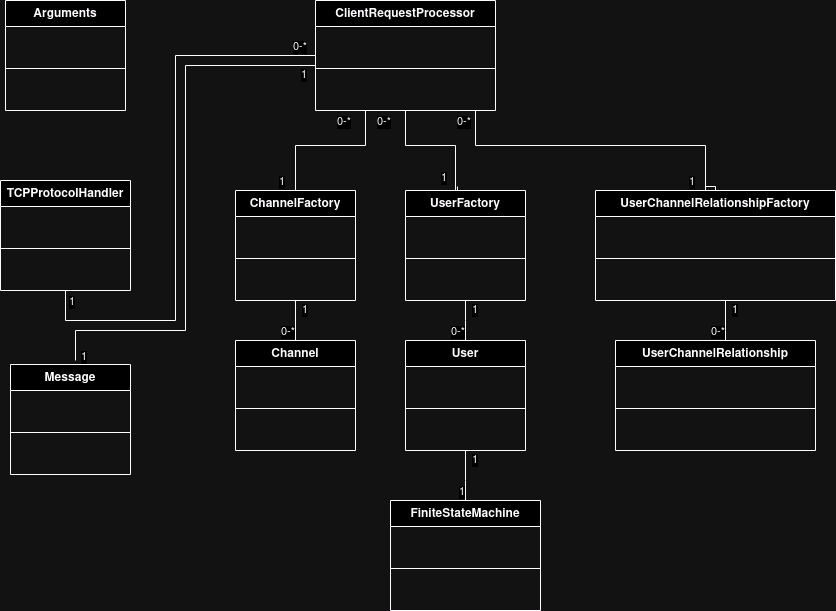

The diagram above was exported from draw.io. Its source (the exported page's mxGraphModel, read from the mxfile embedded in the PNG):
<mxGraphModel dx="1804" dy="1713" grid="1" gridSize="10" guides="1" tooltips="1" connect="1" arrows="1" fold="1" page="1" pageScale="1" pageWidth="850" pageHeight="1100" math="0" shadow="0">
  <root>
    <mxCell id="0" />
    <mxCell id="1" parent="0" />
    <mxCell id="hjjbHyktzIzNfq1Z1wlL-3" value="Arguments" style="swimlane;fontStyle=1;align=center;verticalAlign=top;childLayout=stackLayout;horizontal=1;startSize=26;horizontalStack=0;resizeParent=1;resizeParentMax=0;resizeLast=0;collapsible=1;marginBottom=0;whiteSpace=wrap;html=1;" parent="1" vertex="1">
      <mxGeometry x="-830" y="-510" width="120" height="110" as="geometry" />
    </mxCell>
    <mxCell id="hjjbHyktzIzNfq1Z1wlL-6" value="" style="line;strokeWidth=1;fillColor=none;align=left;verticalAlign=middle;spacingTop=-1;spacingLeft=3;spacingRight=3;rotatable=0;labelPosition=right;points=[];portConstraint=eastwest;strokeColor=inherit;" parent="hjjbHyktzIzNfq1Z1wlL-3" vertex="1">
      <mxGeometry y="26" width="120" height="84" as="geometry" />
    </mxCell>
    <mxCell id="XvUMa-cBoCZ6OLFjBcJb-2" value="Channel" style="swimlane;fontStyle=1;align=center;verticalAlign=top;childLayout=stackLayout;horizontal=1;startSize=26;horizontalStack=0;resizeParent=1;resizeParentMax=0;resizeLast=0;collapsible=1;marginBottom=0;whiteSpace=wrap;html=1;" vertex="1" parent="1">
      <mxGeometry x="-600" y="-170" width="120" height="110" as="geometry" />
    </mxCell>
    <mxCell id="XvUMa-cBoCZ6OLFjBcJb-3" value="" style="line;strokeWidth=1;fillColor=none;align=left;verticalAlign=middle;spacingTop=-1;spacingLeft=3;spacingRight=3;rotatable=0;labelPosition=right;points=[];portConstraint=eastwest;strokeColor=inherit;" vertex="1" parent="XvUMa-cBoCZ6OLFjBcJb-2">
      <mxGeometry y="26" width="120" height="84" as="geometry" />
    </mxCell>
    <mxCell id="XvUMa-cBoCZ6OLFjBcJb-4" value="&lt;div&gt;ChannelFactory&lt;/div&gt;" style="swimlane;fontStyle=1;align=center;verticalAlign=top;childLayout=stackLayout;horizontal=1;startSize=26;horizontalStack=0;resizeParent=1;resizeParentMax=0;resizeLast=0;collapsible=1;marginBottom=0;whiteSpace=wrap;html=1;" vertex="1" parent="1">
      <mxGeometry x="-600" y="-320" width="120" height="110" as="geometry" />
    </mxCell>
    <mxCell id="XvUMa-cBoCZ6OLFjBcJb-5" value="" style="line;strokeWidth=1;fillColor=none;align=left;verticalAlign=middle;spacingTop=-1;spacingLeft=3;spacingRight=3;rotatable=0;labelPosition=right;points=[];portConstraint=eastwest;strokeColor=inherit;" vertex="1" parent="XvUMa-cBoCZ6OLFjBcJb-4">
      <mxGeometry y="26" width="120" height="84" as="geometry" />
    </mxCell>
    <mxCell id="XvUMa-cBoCZ6OLFjBcJb-6" value="User" style="swimlane;fontStyle=1;align=center;verticalAlign=top;childLayout=stackLayout;horizontal=1;startSize=26;horizontalStack=0;resizeParent=1;resizeParentMax=0;resizeLast=0;collapsible=1;marginBottom=0;whiteSpace=wrap;html=1;" vertex="1" parent="1">
      <mxGeometry x="-430" y="-170" width="120" height="110" as="geometry" />
    </mxCell>
    <mxCell id="XvUMa-cBoCZ6OLFjBcJb-7" value="" style="line;strokeWidth=1;fillColor=none;align=left;verticalAlign=middle;spacingTop=-1;spacingLeft=3;spacingRight=3;rotatable=0;labelPosition=right;points=[];portConstraint=eastwest;strokeColor=inherit;" vertex="1" parent="XvUMa-cBoCZ6OLFjBcJb-6">
      <mxGeometry y="26" width="120" height="84" as="geometry" />
    </mxCell>
    <mxCell id="XvUMa-cBoCZ6OLFjBcJb-8" value="UserFactory" style="swimlane;fontStyle=1;align=center;verticalAlign=top;childLayout=stackLayout;horizontal=1;startSize=26;horizontalStack=0;resizeParent=1;resizeParentMax=0;resizeLast=0;collapsible=1;marginBottom=0;whiteSpace=wrap;html=1;" vertex="1" parent="1">
      <mxGeometry x="-430" y="-320" width="120" height="110" as="geometry" />
    </mxCell>
    <mxCell id="XvUMa-cBoCZ6OLFjBcJb-9" value="" style="line;strokeWidth=1;fillColor=none;align=left;verticalAlign=middle;spacingTop=-1;spacingLeft=3;spacingRight=3;rotatable=0;labelPosition=right;points=[];portConstraint=eastwest;strokeColor=inherit;" vertex="1" parent="XvUMa-cBoCZ6OLFjBcJb-8">
      <mxGeometry y="26" width="120" height="84" as="geometry" />
    </mxCell>
    <mxCell id="XvUMa-cBoCZ6OLFjBcJb-10" value="ClientRequestProcessor" style="swimlane;fontStyle=1;align=center;verticalAlign=top;childLayout=stackLayout;horizontal=1;startSize=26;horizontalStack=0;resizeParent=1;resizeParentMax=0;resizeLast=0;collapsible=1;marginBottom=0;whiteSpace=wrap;html=1;" vertex="1" parent="1">
      <mxGeometry x="-520" y="-510" width="180" height="110" as="geometry" />
    </mxCell>
    <mxCell id="XvUMa-cBoCZ6OLFjBcJb-11" value="" style="line;strokeWidth=1;fillColor=none;align=left;verticalAlign=middle;spacingTop=-1;spacingLeft=3;spacingRight=3;rotatable=0;labelPosition=right;points=[];portConstraint=eastwest;strokeColor=inherit;" vertex="1" parent="XvUMa-cBoCZ6OLFjBcJb-10">
      <mxGeometry y="26" width="180" height="84" as="geometry" />
    </mxCell>
    <mxCell id="XvUMa-cBoCZ6OLFjBcJb-12" value="FiniteStateMachine" style="swimlane;fontStyle=1;align=center;verticalAlign=top;childLayout=stackLayout;horizontal=1;startSize=26;horizontalStack=0;resizeParent=1;resizeParentMax=0;resizeLast=0;collapsible=1;marginBottom=0;whiteSpace=wrap;html=1;" vertex="1" parent="1">
      <mxGeometry x="-445" y="-10" width="150" height="110" as="geometry" />
    </mxCell>
    <mxCell id="XvUMa-cBoCZ6OLFjBcJb-13" value="" style="line;strokeWidth=1;fillColor=none;align=left;verticalAlign=middle;spacingTop=-1;spacingLeft=3;spacingRight=3;rotatable=0;labelPosition=right;points=[];portConstraint=eastwest;strokeColor=inherit;" vertex="1" parent="XvUMa-cBoCZ6OLFjBcJb-12">
      <mxGeometry y="26" width="150" height="84" as="geometry" />
    </mxCell>
    <mxCell id="XvUMa-cBoCZ6OLFjBcJb-14" value="Message" style="swimlane;fontStyle=1;align=center;verticalAlign=top;childLayout=stackLayout;horizontal=1;startSize=26;horizontalStack=0;resizeParent=1;resizeParentMax=0;resizeLast=0;collapsible=1;marginBottom=0;whiteSpace=wrap;html=1;" vertex="1" parent="1">
      <mxGeometry x="-825" y="-146" width="120" height="110" as="geometry" />
    </mxCell>
    <mxCell id="XvUMa-cBoCZ6OLFjBcJb-15" value="" style="line;strokeWidth=1;fillColor=none;align=left;verticalAlign=middle;spacingTop=-1;spacingLeft=3;spacingRight=3;rotatable=0;labelPosition=right;points=[];portConstraint=eastwest;strokeColor=inherit;" vertex="1" parent="XvUMa-cBoCZ6OLFjBcJb-14">
      <mxGeometry y="26" width="120" height="84" as="geometry" />
    </mxCell>
    <mxCell id="XvUMa-cBoCZ6OLFjBcJb-16" value="TCPProtocolHandler" style="swimlane;fontStyle=1;align=center;verticalAlign=top;childLayout=stackLayout;horizontal=1;startSize=26;horizontalStack=0;resizeParent=1;resizeParentMax=0;resizeLast=0;collapsible=1;marginBottom=0;whiteSpace=wrap;html=1;" vertex="1" parent="1">
      <mxGeometry x="-835" y="-330" width="130" height="110" as="geometry" />
    </mxCell>
    <mxCell id="XvUMa-cBoCZ6OLFjBcJb-17" value="" style="line;strokeWidth=1;fillColor=none;align=left;verticalAlign=middle;spacingTop=-1;spacingLeft=3;spacingRight=3;rotatable=0;labelPosition=right;points=[];portConstraint=eastwest;strokeColor=inherit;" vertex="1" parent="XvUMa-cBoCZ6OLFjBcJb-16">
      <mxGeometry y="26" width="130" height="84" as="geometry" />
    </mxCell>
    <mxCell id="XvUMa-cBoCZ6OLFjBcJb-21" value="UserChannelRelationshipFactory" style="swimlane;fontStyle=1;align=center;verticalAlign=top;childLayout=stackLayout;horizontal=1;startSize=26;horizontalStack=0;resizeParent=1;resizeParentMax=0;resizeLast=0;collapsible=1;marginBottom=0;whiteSpace=wrap;html=1;" vertex="1" parent="1">
      <mxGeometry x="-240" y="-320" width="240" height="110" as="geometry" />
    </mxCell>
    <mxCell id="XvUMa-cBoCZ6OLFjBcJb-22" value="" style="line;strokeWidth=1;fillColor=none;align=left;verticalAlign=middle;spacingTop=-1;spacingLeft=3;spacingRight=3;rotatable=0;labelPosition=right;points=[];portConstraint=eastwest;strokeColor=inherit;" vertex="1" parent="XvUMa-cBoCZ6OLFjBcJb-21">
      <mxGeometry y="26" width="240" height="84" as="geometry" />
    </mxCell>
    <mxCell id="XvUMa-cBoCZ6OLFjBcJb-23" value="UserChannelRelationship" style="swimlane;fontStyle=1;align=center;verticalAlign=top;childLayout=stackLayout;horizontal=1;startSize=26;horizontalStack=0;resizeParent=1;resizeParentMax=0;resizeLast=0;collapsible=1;marginBottom=0;whiteSpace=wrap;html=1;" vertex="1" parent="1">
      <mxGeometry x="-220" y="-170" width="200" height="110" as="geometry" />
    </mxCell>
    <mxCell id="XvUMa-cBoCZ6OLFjBcJb-24" value="" style="line;strokeWidth=1;fillColor=none;align=left;verticalAlign=middle;spacingTop=-1;spacingLeft=3;spacingRight=3;rotatable=0;labelPosition=right;points=[];portConstraint=eastwest;strokeColor=inherit;" vertex="1" parent="XvUMa-cBoCZ6OLFjBcJb-23">
      <mxGeometry y="26" width="200" height="84" as="geometry" />
    </mxCell>
    <mxCell id="XvUMa-cBoCZ6OLFjBcJb-25" value="" style="endArrow=none;html=1;edgeStyle=orthogonalEdgeStyle;rounded=0;exitX=0.5;exitY=1;exitDx=0;exitDy=0;entryX=0;entryY=0.5;entryDx=0;entryDy=0;" edge="1" parent="1" source="XvUMa-cBoCZ6OLFjBcJb-16" target="XvUMa-cBoCZ6OLFjBcJb-10">
      <mxGeometry relative="1" as="geometry">
        <mxPoint x="-520" y="-240" as="sourcePoint" />
        <mxPoint x="-360" y="-240" as="targetPoint" />
        <Array as="points">
          <mxPoint x="-770" y="-190" />
          <mxPoint x="-660" y="-190" />
          <mxPoint x="-660" y="-455" />
        </Array>
      </mxGeometry>
    </mxCell>
    <mxCell id="XvUMa-cBoCZ6OLFjBcJb-26" value="1" style="edgeLabel;resizable=0;html=1;align=left;verticalAlign=bottom;" connectable="0" vertex="1" parent="XvUMa-cBoCZ6OLFjBcJb-25">
      <mxGeometry x="-1" relative="1" as="geometry">
        <mxPoint x="2" y="20" as="offset" />
      </mxGeometry>
    </mxCell>
    <mxCell id="XvUMa-cBoCZ6OLFjBcJb-27" value="0-*" style="edgeLabel;resizable=0;html=1;align=right;verticalAlign=bottom;" connectable="0" vertex="1" parent="XvUMa-cBoCZ6OLFjBcJb-25">
      <mxGeometry x="1" relative="1" as="geometry">
        <mxPoint x="-8" as="offset" />
      </mxGeometry>
    </mxCell>
    <mxCell id="XvUMa-cBoCZ6OLFjBcJb-28" value="" style="endArrow=none;html=1;edgeStyle=orthogonalEdgeStyle;rounded=0;entryX=0;entryY=0.75;entryDx=0;entryDy=0;" edge="1" parent="1" target="XvUMa-cBoCZ6OLFjBcJb-10">
      <mxGeometry relative="1" as="geometry">
        <mxPoint x="-760" y="-150" as="sourcePoint" />
        <mxPoint x="-510" y="-445" as="targetPoint" />
        <Array as="points">
          <mxPoint x="-760" y="-180" />
          <mxPoint x="-650" y="-180" />
          <mxPoint x="-650" y="-445" />
          <mxPoint x="-520" y="-445" />
        </Array>
      </mxGeometry>
    </mxCell>
    <mxCell id="XvUMa-cBoCZ6OLFjBcJb-29" value="1" style="edgeLabel;resizable=0;html=1;align=left;verticalAlign=bottom;" connectable="0" vertex="1" parent="XvUMa-cBoCZ6OLFjBcJb-28">
      <mxGeometry x="-1" relative="1" as="geometry">
        <mxPoint x="4" y="5" as="offset" />
      </mxGeometry>
    </mxCell>
    <mxCell id="XvUMa-cBoCZ6OLFjBcJb-30" value="1" style="edgeLabel;resizable=0;html=1;align=right;verticalAlign=bottom;" connectable="0" vertex="1" parent="XvUMa-cBoCZ6OLFjBcJb-28">
      <mxGeometry x="1" relative="1" as="geometry">
        <mxPoint x="-8" as="offset" />
      </mxGeometry>
    </mxCell>
    <mxCell id="XvUMa-cBoCZ6OLFjBcJb-32" value="" style="endArrow=none;html=1;edgeStyle=orthogonalEdgeStyle;rounded=0;entryX=0.5;entryY=0;entryDx=0;entryDy=0;" edge="1" parent="1" target="XvUMa-cBoCZ6OLFjBcJb-4">
      <mxGeometry relative="1" as="geometry">
        <mxPoint x="-470" y="-400" as="sourcePoint" />
        <mxPoint x="-540" y="-330" as="targetPoint" />
        <Array as="points">
          <mxPoint x="-470" y="-365" />
          <mxPoint x="-540" y="-365" />
        </Array>
      </mxGeometry>
    </mxCell>
    <mxCell id="XvUMa-cBoCZ6OLFjBcJb-33" value="0-*" style="edgeLabel;resizable=0;html=1;align=left;verticalAlign=bottom;" connectable="0" vertex="1" parent="XvUMa-cBoCZ6OLFjBcJb-32">
      <mxGeometry x="-1" relative="1" as="geometry">
        <mxPoint x="-30" y="20" as="offset" />
      </mxGeometry>
    </mxCell>
    <mxCell id="XvUMa-cBoCZ6OLFjBcJb-34" value="1" style="edgeLabel;resizable=0;html=1;align=right;verticalAlign=bottom;" connectable="0" vertex="1" parent="XvUMa-cBoCZ6OLFjBcJb-32">
      <mxGeometry x="1" relative="1" as="geometry">
        <mxPoint x="-10" as="offset" />
      </mxGeometry>
    </mxCell>
    <mxCell id="XvUMa-cBoCZ6OLFjBcJb-35" value="" style="endArrow=none;html=1;edgeStyle=orthogonalEdgeStyle;rounded=0;entryX=0.433;entryY=-0.036;entryDx=0;entryDy=0;entryPerimeter=0;" edge="1" parent="1" target="XvUMa-cBoCZ6OLFjBcJb-8">
      <mxGeometry relative="1" as="geometry">
        <mxPoint x="-430" y="-400" as="sourcePoint" />
        <mxPoint x="-500" y="-320" as="targetPoint" />
        <Array as="points">
          <mxPoint x="-430" y="-365" />
          <mxPoint x="-380" y="-365" />
          <mxPoint x="-380" y="-320" />
          <mxPoint x="-378" y="-320" />
        </Array>
      </mxGeometry>
    </mxCell>
    <mxCell id="XvUMa-cBoCZ6OLFjBcJb-36" value="0-*" style="edgeLabel;resizable=0;html=1;align=left;verticalAlign=bottom;" connectable="0" vertex="1" parent="XvUMa-cBoCZ6OLFjBcJb-35">
      <mxGeometry x="-1" relative="1" as="geometry">
        <mxPoint x="-30" y="20" as="offset" />
      </mxGeometry>
    </mxCell>
    <mxCell id="XvUMa-cBoCZ6OLFjBcJb-37" value="1" style="edgeLabel;resizable=0;html=1;align=right;verticalAlign=bottom;" connectable="0" vertex="1" parent="XvUMa-cBoCZ6OLFjBcJb-35">
      <mxGeometry x="1" relative="1" as="geometry">
        <mxPoint x="-10" as="offset" />
      </mxGeometry>
    </mxCell>
    <mxCell id="XvUMa-cBoCZ6OLFjBcJb-38" value="" style="endArrow=none;html=1;edgeStyle=orthogonalEdgeStyle;rounded=0;" edge="1" parent="1">
      <mxGeometry relative="1" as="geometry">
        <mxPoint x="-400" y="-400" as="sourcePoint" />
        <mxPoint x="-130" y="-320" as="targetPoint" />
        <Array as="points">
          <mxPoint x="-360" y="-400" />
          <mxPoint x="-360" y="-365" />
          <mxPoint x="-130" y="-365" />
          <mxPoint x="-130" y="-320" />
          <mxPoint x="-120" y="-320" />
          <mxPoint x="-120" y="-324" />
          <mxPoint x="-130" y="-324" />
        </Array>
      </mxGeometry>
    </mxCell>
    <mxCell id="XvUMa-cBoCZ6OLFjBcJb-39" value="0-*" style="edgeLabel;resizable=0;html=1;align=left;verticalAlign=bottom;" connectable="0" vertex="1" parent="XvUMa-cBoCZ6OLFjBcJb-38">
      <mxGeometry x="-1" relative="1" as="geometry">
        <mxPoint x="20" y="20" as="offset" />
      </mxGeometry>
    </mxCell>
    <mxCell id="XvUMa-cBoCZ6OLFjBcJb-40" value="1" style="edgeLabel;resizable=0;html=1;align=right;verticalAlign=bottom;" connectable="0" vertex="1" parent="XvUMa-cBoCZ6OLFjBcJb-38">
      <mxGeometry x="1" relative="1" as="geometry">
        <mxPoint x="-10" as="offset" />
      </mxGeometry>
    </mxCell>
    <mxCell id="XvUMa-cBoCZ6OLFjBcJb-41" value="" style="endArrow=none;html=1;edgeStyle=orthogonalEdgeStyle;rounded=0;exitX=0.5;exitY=1;exitDx=0;exitDy=0;entryX=0.5;entryY=0;entryDx=0;entryDy=0;" edge="1" parent="1">
      <mxGeometry relative="1" as="geometry">
        <mxPoint x="-540" y="-210" as="sourcePoint" />
        <mxPoint x="-540" y="-170" as="targetPoint" />
      </mxGeometry>
    </mxCell>
    <mxCell id="XvUMa-cBoCZ6OLFjBcJb-42" value="1" style="edgeLabel;resizable=0;html=1;align=left;verticalAlign=bottom;" connectable="0" vertex="1" parent="XvUMa-cBoCZ6OLFjBcJb-41">
      <mxGeometry x="-1" relative="1" as="geometry">
        <mxPoint x="5" y="18" as="offset" />
      </mxGeometry>
    </mxCell>
    <mxCell id="XvUMa-cBoCZ6OLFjBcJb-43" value="0-*" style="edgeLabel;resizable=0;html=1;align=right;verticalAlign=bottom;" connectable="0" vertex="1" parent="XvUMa-cBoCZ6OLFjBcJb-41">
      <mxGeometry x="1" relative="1" as="geometry" />
    </mxCell>
    <mxCell id="XvUMa-cBoCZ6OLFjBcJb-44" value="" style="endArrow=none;html=1;edgeStyle=orthogonalEdgeStyle;rounded=0;exitX=0.5;exitY=1;exitDx=0;exitDy=0;entryX=0.5;entryY=0;entryDx=0;entryDy=0;" edge="1" parent="1" source="XvUMa-cBoCZ6OLFjBcJb-8" target="XvUMa-cBoCZ6OLFjBcJb-6">
      <mxGeometry relative="1" as="geometry">
        <mxPoint x="-530" y="-200" as="sourcePoint" />
        <mxPoint x="-530" y="-160" as="targetPoint" />
        <Array as="points">
          <mxPoint x="-370" y="-190" />
          <mxPoint x="-370" y="-190" />
        </Array>
      </mxGeometry>
    </mxCell>
    <mxCell id="XvUMa-cBoCZ6OLFjBcJb-45" value="1" style="edgeLabel;resizable=0;html=1;align=left;verticalAlign=bottom;" connectable="0" vertex="1" parent="XvUMa-cBoCZ6OLFjBcJb-44">
      <mxGeometry x="-1" relative="1" as="geometry">
        <mxPoint x="5" y="18" as="offset" />
      </mxGeometry>
    </mxCell>
    <mxCell id="XvUMa-cBoCZ6OLFjBcJb-46" value="0-*" style="edgeLabel;resizable=0;html=1;align=right;verticalAlign=bottom;" connectable="0" vertex="1" parent="XvUMa-cBoCZ6OLFjBcJb-44">
      <mxGeometry x="1" relative="1" as="geometry" />
    </mxCell>
    <mxCell id="XvUMa-cBoCZ6OLFjBcJb-47" value="" style="endArrow=none;html=1;edgeStyle=orthogonalEdgeStyle;rounded=0;exitX=0.5;exitY=1;exitDx=0;exitDy=0;entryX=0.5;entryY=0;entryDx=0;entryDy=0;" edge="1" parent="1">
      <mxGeometry relative="1" as="geometry">
        <mxPoint x="-110" y="-210" as="sourcePoint" />
        <mxPoint x="-110" y="-170" as="targetPoint" />
        <Array as="points">
          <mxPoint x="-110" y="-180" />
          <mxPoint x="-110" y="-180" />
        </Array>
      </mxGeometry>
    </mxCell>
    <mxCell id="XvUMa-cBoCZ6OLFjBcJb-48" value="1" style="edgeLabel;resizable=0;html=1;align=left;verticalAlign=bottom;" connectable="0" vertex="1" parent="XvUMa-cBoCZ6OLFjBcJb-47">
      <mxGeometry x="-1" relative="1" as="geometry">
        <mxPoint x="5" y="18" as="offset" />
      </mxGeometry>
    </mxCell>
    <mxCell id="XvUMa-cBoCZ6OLFjBcJb-49" value="0-*" style="edgeLabel;resizable=0;html=1;align=right;verticalAlign=bottom;" connectable="0" vertex="1" parent="XvUMa-cBoCZ6OLFjBcJb-47">
      <mxGeometry x="1" relative="1" as="geometry" />
    </mxCell>
    <mxCell id="XvUMa-cBoCZ6OLFjBcJb-50" value="" style="endArrow=none;html=1;edgeStyle=orthogonalEdgeStyle;rounded=0;exitX=0.5;exitY=1;exitDx=0;exitDy=0;entryX=0.5;entryY=0;entryDx=0;entryDy=0;" edge="1" parent="1" source="XvUMa-cBoCZ6OLFjBcJb-6" target="XvUMa-cBoCZ6OLFjBcJb-12">
      <mxGeometry relative="1" as="geometry">
        <mxPoint x="-100" y="-200" as="sourcePoint" />
        <mxPoint x="-100" y="-160" as="targetPoint" />
        <Array as="points">
          <mxPoint x="-370" y="-30" />
          <mxPoint x="-370" y="-30" />
        </Array>
      </mxGeometry>
    </mxCell>
    <mxCell id="XvUMa-cBoCZ6OLFjBcJb-51" value="1" style="edgeLabel;resizable=0;html=1;align=left;verticalAlign=bottom;" connectable="0" vertex="1" parent="XvUMa-cBoCZ6OLFjBcJb-50">
      <mxGeometry x="-1" relative="1" as="geometry">
        <mxPoint x="5" y="18" as="offset" />
      </mxGeometry>
    </mxCell>
    <mxCell id="XvUMa-cBoCZ6OLFjBcJb-52" value="1" style="edgeLabel;resizable=0;html=1;align=right;verticalAlign=bottom;" connectable="0" vertex="1" parent="XvUMa-cBoCZ6OLFjBcJb-50">
      <mxGeometry x="1" relative="1" as="geometry" />
    </mxCell>
  </root>
</mxGraphModel>